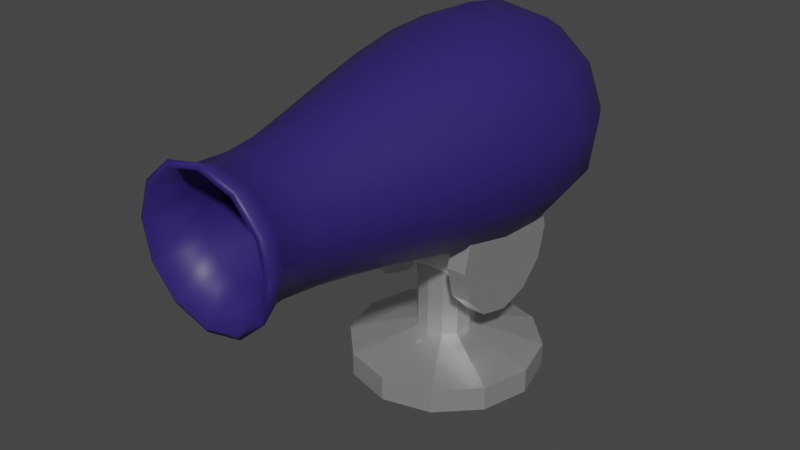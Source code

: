 # Source: Cannon_Model.blend  (saved by Blender 2.81.16; exported with 4.5.12 LTS)
import bpy
from mathutils import Matrix  # noqa: F401  (used for matrix-valued properties, if any)

bpy.ops.wm.read_factory_settings(use_empty=True)
scene = bpy.context.scene
scene.name = 'Scene'

# ---- materials (node trees are filled in below, after node groups)
mat_cannon_base = bpy.data.materials.new('Cannon Base')
mat_cannon_base.use_transparent_shadow = False
mat_cannon = bpy.data.materials.new('Cannon')
mat_cannon.use_transparent_shadow = False

# ---- material node trees
mat_cannon_base.use_nodes = True; mat_cannon_base.node_tree.nodes.clear()
_N = mat_cannon_base.node_tree.nodes; _L = mat_cannon_base.node_tree.links
n0 = _N.new('ShaderNodeOutputMaterial'); n0.name = 'Material Output'; n0.location = (300, 300)
n1 = _N.new('ShaderNodeBsdfPrincipled'); n1.name = 'Principled BSDF'; n1.location = (10, 300)
n1.distribution = 'GGX'
n1.subsurface_method = 'BURLEY'
n1.inputs[0].default_value = (0.6635, 0.6635, 0.6635, 1.0)
n1.inputs[1].default_value = 0.7339
n1.inputs[2].default_value = 0.2523
n1.inputs[3].default_value = 1.45
n1.inputs[13].default_value = 0.656
n1.inputs[27].default_value = (0.0, 0.0, 0.0, 1.0)
n1.inputs[28].default_value = 1.0
_L.new(n1.outputs[0], n0.inputs[0])
n0.is_active_output = True
mat_cannon.use_nodes = True; mat_cannon.node_tree.nodes.clear()
_N = mat_cannon.node_tree.nodes; _L = mat_cannon.node_tree.links
n0 = _N.new('ShaderNodeOutputMaterial'); n0.name = 'Material Output'; n0.location = (300, 300)
n1 = _N.new('ShaderNodeBsdfPrincipled'); n1.name = 'Principled BSDF'; n1.location = (10, 300)
n1.distribution = 'GGX'
n1.subsurface_method = 'BURLEY'
n1.inputs[0].default_value = (0.02812, 0.01535, 0.1413, 1.0)
n1.inputs[3].default_value = 1.45
n1.inputs[27].default_value = (0.0, 0.0, 0.0, 1.0)
n1.inputs[28].default_value = 1.0
_L.new(n1.outputs[0], n0.inputs[0])
n0.is_active_output = True

# ---- world
world_world = bpy.data.worlds.new('World'); scene.world = world_world
world_world.use_nodes = True; world_world.node_tree.nodes.clear()
_N = world_world.node_tree.nodes; _L = world_world.node_tree.links
n0 = _N.new('ShaderNodeOutputWorld'); n0.name = 'World Output'; n0.location = (300, 300)
n1 = _N.new('ShaderNodeBackground'); n1.name = 'Background'; n1.location = (10, 300)
n1.inputs[0].default_value = (0.05088, 0.05088, 0.05088, 1.0)
_L.new(n1.outputs[0], n0.inputs[0])
n0.is_active_output = True
world_world.color = (0.05088, 0.05088, 0.05088)
world_world.use_sun_shadow = False
world_world.sun_shadow_jitter_overblur = 0.0

# ---- meshes
me_circle = bpy.data.meshes.new('Circle')
me_circle.from_pydata([(0.25, 1.893e-08, 0.433), (0.433, 1.093e-08, 0.25), (0.5, -8.077e-15, -1.848e-07), (0.433, -1.093e-08, -0.25), (0.25, -1.893e-08, -0.433), (0.25, 0.125, 0.433), (0.433, 0.125, 0.25), (0.5, 0.125, -1.902e-07), (0.433, 0.125, -0.25), (0.25, 0.125, -0.433), (0.075, 0.2228, 0.1299), (0.1299, 0.2228, 0.075), (0.15, 0.2228, -1.139e-07), (0.1299, 0.2228, -0.075), (0.075, 0.2228, -0.1299), (0.075, 0.7228, 0.1299), (0.1299, 0.7228, 0.075), (0.15, 0.7228, -1.357e-07), (0.1299, 0.7228, -0.075), (0.075, 0.7228, -0.1299), (1.629e-07, 2.186e-08, 0.5), (-0.25, 1.893e-08, 0.433), (-0.433, 1.093e-08, 0.25), (-0.5, 6.166e-15, 1.411e-07), (-0.433, -1.093e-08, -0.25), (-0.25, -1.893e-08, -0.433), (-1.629e-07, -2.186e-08, -0.5), (1.629e-07, 0.125, 0.5), (-0.25, 0.125, 0.433), (-0.433, 0.125, 0.25), (-0.5, 0.125, 1.356e-07), (-0.433, 0.125, -0.25), (-0.25, 0.125, -0.433), (-1.629e-07, 0.125, -0.5), (4.888e-08, 0.2228, 0.15), (-0.075, 0.2228, 0.1299), (-0.1299, 0.2228, 0.075), (-0.15, 0.2228, -1.61e-08), (-0.1299, 0.2228, -0.075), (-0.075, 0.2228, -0.1299), (-4.888e-08, 0.2228, -0.15), (4.888e-08, 0.7228, 0.15), (-0.075, 0.7228, 0.1299), (-0.1299, 0.7228, 0.075), (-0.15, 0.7228, -3.795e-08), (-0.1299, 0.7228, -0.075), (-0.075, 0.7228, -0.1299), (-4.888e-08, 0.7228, -0.15)], [], [(3, 8, 7, 2), (0, 5, 27, 20), (4, 9, 8, 3), (1, 6, 5, 0), (26, 33, 9, 4), (2, 7, 6, 1), (6, 11, 10, 5), (33, 40, 14, 9), (7, 12, 11, 6), (8, 13, 12, 7), (5, 10, 34, 27), (9, 14, 13, 8), (14, 19, 18, 13), (11, 16, 15, 10), (40, 47, 19, 14), (12, 17, 16, 11), (13, 18, 17, 12), (10, 15, 41, 34), (24, 23, 30, 31), (21, 20, 27, 28), (25, 24, 31, 32), (22, 21, 28, 29), (26, 25, 32, 33), (23, 22, 29, 30), (29, 28, 35, 36), (33, 32, 39, 40), (30, 29, 36, 37), (31, 30, 37, 38), (28, 27, 34, 35), (32, 31, 38, 39), (39, 38, 45, 46), (36, 35, 42, 43), (40, 39, 46, 47), (37, 36, 43, 44), (38, 37, 44, 45), (35, 34, 41, 42)])
_uv = me_circle.uv_layers.new(name='UVMap')
_uv.uv.foreach_set('vector', [0.0, 0.0, 0.0, 0.0, 0.0, 0.0, 0.0, 0.0, 0.0, 0.0, 0.0, 0.0, 0.0, 0.0, 0.0, 0.0, 0.0, 0.0, 0.0, 0.0, 0.0, 0.0, 0.0, 0.0, 0.0, 0.0, 0.0, 0.0, 0.0, 0.0, 0.0, 0.0, 0.0, 0.0, 0.0, 0.0, 0.0, 0.0, 0.0, 0.0, 0.0, 0.0, 0.0, 0.0, 0.0, 0.0, 0.0, 0.0, 0.0, 0.0, 0.0, 0.0, 0.0, 0.0, 0.0, 0.0, 0.0, 0.0, 0.0, 0.0, 0.0, 0.0, 0.0, 0.0, 0.0, 0.0, 0.0, 0.0, 0.0, 0.0, 0.0, 0.0, 0.0, 0.0, 0.0, 0.0, 0.0, 0.0, 0.0, 0.0, 0.0, 0.0, 0.0, 0.0, 0.0, 0.0, 0.0, 0.0, 0.0, 0.0, 0.0, 0.0, 0.0, 0.0, 0.0, 0.0, 0.0, 0.0, 0.0, 0.0, 0.0, 0.0, 0.0, 0.0, 0.0, 0.0, 0.0, 0.0, 0.0, 0.0, 0.0, 0.0, 0.0, 0.0, 0.0, 0.0, 0.0, 0.0, 0.0, 0.0, 0.0, 0.0, 0.0, 0.0, 0.0, 0.0, 0.0, 0.0, 0.0, 0.0, 0.0, 0.0, 0.0, 0.0, 0.0, 0.0, 0.0, 0.0, 0.0, 0.0, 0.0, 0.0, 0.0, 0.0, 0.0, 0.0, 0.0, 0.0, 0.0, 0.0, 0.0, 0.0, 0.0, 0.0, 0.0, 0.0, 0.0, 0.0, 0.0, 0.0, 0.0, 0.0, 0.0, 0.0, 0.0, 0.0, 0.0, 0.0, 0.0, 0.0, 0.0, 0.0, 0.0, 0.0, 0.0, 0.0, 0.0, 0.0, 0.0, 0.0, 0.0, 0.0, 0.0, 0.0, 0.0, 0.0, 0.0, 0.0, 0.0, 0.0, 0.0, 0.0, 0.0, 0.0, 0.0, 0.0, 0.0, 0.0, 0.0, 0.0, 0.0, 0.0, 0.0, 0.0, 0.0, 0.0, 0.0, 0.0, 0.0, 0.0, 0.0, 0.0, 0.0, 0.0, 0.0, 0.0, 0.0, 0.0, 0.0, 0.0, 0.0, 0.0, 0.0, 0.0, 0.0, 0.0, 0.0, 0.0, 0.0, 0.0, 0.0, 0.0, 0.0, 0.0, 0.0, 0.0, 0.0, 0.0, 0.0, 0.0, 0.0, 0.0, 0.0, 0.0, 0.0, 0.0, 0.0, 0.0, 0.0, 0.0, 0.0, 0.0, 0.0, 0.0, 0.0, 0.0, 0.0, 0.0, 0.0, 0.0, 0.0, 0.0, 0.0, 0.0, 0.0, 0.0, 0.0, 0.0, 0.0, 0.0, 0.0, 0.0, 0.0, 0.0, 0.0, 0.0, 0.0, 0.0, 0.0, 0.0, 0.0, 0.0, 0.0, 0.0, 0.0, 0.0, 0.0, 0.0])
me_circle.materials.append(mat_cannon_base)
me_circle.use_remesh_fix_poles = True
me_circle.use_remesh_preserve_attributes = False
me_circle.use_mirror_vertex_groups = False
me_circle.update()
me_beziercurve = bpy.data.meshes.new('BezierCurve')
me_beziercurve.from_pydata([(-0.008254, 0.5811, -0.2593), (-0.01475, 0.6343, -0.2229), (-0.01978, 0.6639, -0.1681), (-0.02366, 0.6744, -0.09886), (-0.02668, 0.6702, -0.01934), (-0.02918, 0.6558, 0.06637), (-0.03835, 0.6651, 0.2168), (-0.05338, 0.6795, 0.4414), (-0.07097, 0.6842, 0.7029), (-0.09652, 0.7014, 1.028), (-0.1223, 0.7306, 1.303), (-0.1533, 0.8065, 1.53), (-0.04772, 0.5661, -0.2593), (-0.07994, 0.6089, -0.2229), (-0.09912, 0.632, -0.1681), (-0.1077, 0.6392, -0.09886), (-0.1083, 0.6341, -0.01934), (-0.1032, 0.6203, 0.06637), (-0.1158, 0.6238, 0.2168), (-0.136, 0.6287, 0.4414), (-0.1536, 0.624, 0.7029), (-0.1843, 0.6261, 1.028), (-0.2212, 0.6386, 1.303), (-0.286, 0.6888, 1.53), (-0.0744, 0.5334, -0.2593), (-0.1237, 0.5543, -0.2229), (-0.1519, 0.5648, -0.1681), (-0.1629, 0.5667, -0.09886), (-0.1608, 0.562, -0.01934), (-0.1495, 0.5526, 0.06637), (-0.1622, 0.5493, 0.2168), (-0.1822, 0.5435, 0.4414), (-0.195, 0.5306, 0.7029), (-0.2227, 0.517, 1.028), (-0.2609, 0.5094, 1.303), (-0.3422, 0.5205, 1.53), (-0.08113, 0.4917, -0.2593), (-0.1343, 0.4852, -0.2229), (-0.164, 0.4801, -0.1681), (-0.1745, 0.4763, -0.09886), (-0.1703, 0.4732, -0.01934), (-0.1558, 0.4707, 0.06637), (-0.1652, 0.4616, 0.2168), (-0.1795, 0.4465, 0.4414), (-0.1842, 0.429, 0.7029), (-0.2014, 0.4034, 1.028), (-0.2307, 0.3776, 1.303), (-0.3066, 0.3466, 1.53), (-0.06612, 0.4522, -0.2593), (-0.1089, 0.42, -0.2229), (-0.1321, 0.4008, -0.1681), (-0.1392, 0.3922, -0.09886), (-0.1341, 0.3917, -0.01934), (-0.1203, 0.3968, 0.06637), (-0.1239, 0.3841, 0.2168), (-0.1288, 0.3639, 0.4414), (-0.124, 0.3464, 0.7029), (-0.1261, 0.3156, 1.028), (-0.1386, 0.2787, 1.303), (-0.1889, 0.2139, 1.53), (-0.03339, 0.4255, -0.2593), (-0.05435, 0.3762, -0.2229), (-0.06481, 0.348, -0.1681), (-0.06671, 0.337, -0.09886), (-0.06199, 0.3391, -0.01934), (-0.0526, 0.3504, 0.06637), (-0.04935, 0.3377, 0.2168), (-0.0435, 0.3178, 0.4414), (-0.03061, 0.3049, 0.7029), (-0.01707, 0.2772, 1.028), (-0.009395, 0.239, 1.303), (-0.02052, 0.1578, 1.53), (0.008299, 0.4188, -0.2593), (0.0148, 0.3656, -0.2229), (0.01983, 0.336, -0.1681), (0.0237, 0.3255, -0.09886), (0.02673, 0.3297, -0.01934), (0.02922, 0.3441, 0.06637), (0.03839, 0.3347, 0.2168), (0.05342, 0.3204, 0.4414), (0.07101, 0.3157, 0.7029), (0.09657, 0.2985, 1.028), (0.1223, 0.2693, 1.303), (0.1533, 0.1933, 1.53), (0.04777, 0.4338, -0.2593), (0.07999, 0.391, -0.2229), (0.09916, 0.3678, -0.1681), (0.1078, 0.3607, -0.09886), (0.1083, 0.3658, -0.01934), (0.1032, 0.3796, 0.06637), (0.1159, 0.3761, 0.2168), (0.136, 0.3712, 0.4414), (0.1536, 0.3759, 0.7029), (0.1843, 0.3738, 1.028), (0.2213, 0.3613, 1.303), (0.2861, 0.3111, 1.53), (0.07444, 0.4665, -0.2593), (0.1237, 0.4456, -0.2229), (0.1519, 0.4351, -0.1681), (0.163, 0.4332, -0.09886), (0.1608, 0.4379, -0.01934), (0.1496, 0.4473, 0.06637), (0.1623, 0.4506, 0.2168), (0.1822, 0.4564, 0.4414), (0.1951, 0.4693, 0.7029), (0.2227, 0.4829, 1.028), (0.2609, 0.4905, 1.303), (0.3422, 0.4794, 1.53), (0.08117, 0.5082, -0.2593), (0.1344, 0.5147, -0.2229), (0.164, 0.5198, -0.1681), (0.1745, 0.5236, -0.09886), (0.1703, 0.5267, -0.01934), (0.1558, 0.5291, 0.06637), (0.1652, 0.5383, 0.2168), (0.1796, 0.5533, 0.4414), (0.1842, 0.5709, 0.7029), (0.2014, 0.5965, 1.028), (0.2307, 0.6223, 1.303), (0.3066, 0.6532, 1.53), (2.238e-05, 0.4999, -0.273), (0.06616, 0.5477, -0.2593), (0.109, 0.5799, -0.2229), (0.1321, 0.5991, -0.1681), (0.1393, 0.6077, -0.09886), (0.1341, 0.6082, -0.01934), (0.1204, 0.6031, 0.06637), (0.1239, 0.6158, 0.2168), (0.1288, 0.636, 0.4414), (0.1241, 0.6535, 0.7029), (0.1262, 0.6843, 1.028), (0.1386, 0.7212, 1.303), (0.1889, 0.786, 1.53), (0.03343, 0.5744, -0.2593), (0.0544, 0.6237, -0.2229), (0.06486, 0.6519, -0.1681), (0.06676, 0.6629, -0.09886), (0.06204, 0.6608, -0.01934), (0.05264, 0.6495, 0.06637), (0.04939, 0.6622, 0.2168), (0.04354, 0.6821, 0.4414), (0.03066, 0.695, 0.7029), (0.01712, 0.7227, 1.028), (0.00944, 0.7609, 1.303), (0.02056, 0.8421, 1.53), (-0.02648, 0.7596, -0.7552), (-0.04757, 0.9325, -0.6364), (-0.06387, 1.029, -0.4588), (-0.07631, 1.062, -0.2398), (-0.08615, 1.049, 0.007437), (-0.09457, 1.005, 0.2713), (-0.1027, 0.942, 0.5402), (-0.1116, 0.8752, 0.8017), (-0.1222, 0.8174, 1.043), (-0.135, 0.7822, 1.251), (-0.1494, 0.7821, 1.411), (-0.1657, 0.8313, 1.517), (-0.1528, 0.7116, -0.7552), (-0.2575, 0.8508, -0.6364), (-0.3197, 0.9259, -0.4588), (-0.3472, 0.9487, -0.2398), (-0.3492, 0.9325, 0.007437), (-0.3342, 0.8896, 0.2713), (-0.31, 0.8315, 0.5402), (-0.2843, 0.7691, 0.8017), (-0.2646, 0.7138, 1.043), (-0.258, 0.6768, 1.251), (-0.2704, 0.6696, 1.411), (-0.3092, 0.7041, 1.517), (-0.2381, 0.6068, -0.7552), (-0.3984, 0.675, -0.6364), (-0.4899, 0.709, -0.4588), (-0.5251, 0.715, -0.2398), (-0.5187, 0.7, 0.007437), (-0.4843, 0.6703, 0.2713), (-0.4342, 0.632, 0.5402), (-0.3808, 0.5909, 0.8017), (-0.3361, 0.5528, 1.043), (-0.3119, 0.5241, 1.251), (-0.319, 0.5116, 1.411), (-0.3698, 0.5221, 1.517), (-0.2596, 0.4734, -0.7552), (-0.4326, 0.4524, -0.6364), (-0.5288, 0.4361, -0.4588), (-0.5622, 0.4236, -0.2398), (-0.5492, 0.4138, 0.007437), (-0.5046, 0.4054, 0.2713), (-0.4421, 0.3972, 0.5402), (-0.3752, 0.3883, 0.8017), (-0.3175, 0.3777, 1.043), (-0.2822, 0.3649, 1.251), (-0.2821, 0.3506, 1.411), (-0.3313, 0.3342, 1.517), (-0.2116, 0.3472, -0.7552), (-0.3508, 0.2424, -0.6364), (-0.426, 0.1802, -0.4588), (-0.4487, 0.1527, -0.2398), (-0.4326, 0.1507, 0.007437), (-0.3897, 0.1657, 0.2713), (-0.3315, 0.1899, 0.5402), (-0.2691, 0.2156, 0.8017), (-0.2138, 0.2353, 1.043), (-0.1769, 0.2419, 1.251), (-0.1696, 0.2295, 1.411), (-0.2041, 0.1908, 1.517), (-0.1069, 0.2618, -0.7552), (-0.1751, 0.1015, -0.6364), (-0.209, 0.01007, -0.4588), (-0.215, -0.02515, -0.2398), (-0.2, -0.01882, 0.007437), (-0.1704, 0.01565, 0.2713), (-0.1321, 0.06573, 0.5402), (-0.09093, 0.1192, 0.8017), (-0.05284, 0.1639, 1.043), (-0.02414, 0.188, 1.251), (-0.01166, 0.1809, 1.411), (-0.02215, 0.1301, 1.517), (0.02653, 0.2403, -0.7552), (0.04762, 0.06735, -0.6364), (0.06391, -0.02883, -0.4588), (0.07635, -0.06232, -0.2398), (0.08619, -0.04932, 0.007437), (0.09462, -0.004653, 0.2713), (0.1027, 0.05786, 0.5402), (0.1117, 0.1247, 0.8017), (0.1223, 0.1825, 1.043), (0.1351, 0.2177, 1.251), (0.1494, 0.2178, 1.411), (0.1657, 0.1686, 1.517), (5.8e-05, 0.4999, -0.7993), (0.1528, 0.2883, -0.7552), (0.2575, 0.1491, -0.6364), (0.3197, 0.07395, -0.4588), (0.3473, 0.05118, -0.2398), (0.3493, 0.06735, 0.007437), (0.3342, 0.1102, 0.2713), (0.31, 0.1684, 0.5402), (0.2843, 0.2308, 0.8017), (0.2646, 0.2861, 1.043), (0.2581, 0.3231, 1.251), (0.2704, 0.3303, 1.411), (0.3092, 0.2958, 1.517), (0.2381, 0.3931, -0.7552), (0.3985, 0.3249, -0.6364), (0.4899, 0.2909, -0.4588), (0.5251, 0.2849, -0.2398), (0.5188, 0.2999, 0.007437), (0.4843, 0.3296, 0.2713), (0.4342, 0.3679, 0.5402), (0.3808, 0.409, 0.8017), (0.3361, 0.4471, 1.043), (0.312, 0.4758, 1.251), (0.319, 0.4883, 1.411), (0.3698, 0.4778, 1.517), (0.2597, 0.5265, -0.7552), (0.4326, 0.5475, -0.6364), (0.5288, 0.5638, -0.4588), (0.5623, 0.5763, -0.2398), (0.5493, 0.5861, 0.007437), (0.5046, 0.5945, 0.2713), (0.4421, 0.6027, 0.5402), (0.3753, 0.6116, 0.8017), (0.3175, 0.6222, 1.043), (0.2822, 0.635, 1.251), (0.2821, 0.6493, 1.411), (0.3314, 0.6657, 1.517), (0.2116, 0.6527, -0.7552), (0.3509, 0.7575, -0.6364), (0.426, 0.8197, -0.4588), (0.4488, 0.8472, -0.2398), (0.4326, 0.8492, 0.007437), (0.3897, 0.8342, 0.2713), (0.3315, 0.8099, 0.5402), (0.2692, 0.7842, 0.8017), (0.2138, 0.7646, 1.043), (0.1769, 0.758, 1.251), (0.1696, 0.7704, 1.411), (0.2041, 0.8091, 1.517), (0.1069, 0.7381, -0.7552), (0.1751, 0.8984, -0.6364), (0.2091, 0.9898, -0.4588), (0.215, 1.025, -0.2398), (0.2, 1.019, 0.007437), (0.1704, 0.9842, 0.2713), (0.1321, 0.9342, 0.5402), (0.09097, 0.8807, 0.8017), (0.05288, 0.836, 1.043), (0.02418, 0.8119, 1.251), (0.01171, 0.819, 1.411), (0.02219, 0.8698, 1.517)], [(120, 229)], [(120, 0, 12), (120, 12, 24), (120, 24, 36), (120, 36, 48), (120, 48, 60), (120, 60, 72), (120, 72, 84), (120, 84, 96), (120, 96, 108), (120, 108, 121), (120, 121, 133), (120, 133, 0), (0, 1, 13, 12), (12, 13, 25, 24), (24, 25, 37, 36), (36, 37, 49, 48), (48, 49, 61, 60), (60, 61, 73, 72), (72, 73, 85, 84), (84, 85, 97, 96), (96, 97, 109, 108), (108, 109, 122, 121), (121, 122, 134, 133), (133, 134, 1, 0), (1, 2, 14, 13), (13, 14, 26, 25), (25, 26, 38, 37), (37, 38, 50, 49), (49, 50, 62, 61), (61, 62, 74, 73), (73, 74, 86, 85), (85, 86, 98, 97), (97, 98, 110, 109), (109, 110, 123, 122), (122, 123, 135, 134), (134, 135, 2, 1), (2, 3, 15, 14), (14, 15, 27, 26), (26, 27, 39, 38), (38, 39, 51, 50), (50, 51, 63, 62), (62, 63, 75, 74), (74, 75, 87, 86), (86, 87, 99, 98), (98, 99, 111, 110), (110, 111, 124, 123), (123, 124, 136, 135), (135, 136, 3, 2), (3, 4, 16, 15), (15, 16, 28, 27), (27, 28, 40, 39), (39, 40, 52, 51), (51, 52, 64, 63), (63, 64, 76, 75), (75, 76, 88, 87), (87, 88, 100, 99), (99, 100, 112, 111), (111, 112, 125, 124), (124, 125, 137, 136), (136, 137, 4, 3), (4, 5, 17, 16), (16, 17, 29, 28), (28, 29, 41, 40), (40, 41, 53, 52), (52, 53, 65, 64), (64, 65, 77, 76), (76, 77, 89, 88), (88, 89, 101, 100), (100, 101, 113, 112), (112, 113, 126, 125), (125, 126, 138, 137), (137, 138, 5, 4), (5, 6, 18, 17), (17, 18, 30, 29), (29, 30, 42, 41), (41, 42, 54, 53), (53, 54, 66, 65), (65, 66, 78, 77), (77, 78, 90, 89), (89, 90, 102, 101), (101, 102, 114, 113), (113, 114, 127, 126), (126, 127, 139, 138), (138, 139, 6, 5), (6, 7, 19, 18), (18, 19, 31, 30), (30, 31, 43, 42), (42, 43, 55, 54), (54, 55, 67, 66), (66, 67, 79, 78), (78, 79, 91, 90), (90, 91, 103, 102), (102, 103, 115, 114), (114, 115, 128, 127), (127, 128, 140, 139), (139, 140, 7, 6), (7, 8, 20, 19), (19, 20, 32, 31), (31, 32, 44, 43), (43, 44, 56, 55), (55, 56, 68, 67), (67, 68, 80, 79), (79, 80, 92, 91), (91, 92, 104, 103), (103, 104, 116, 115), (115, 116, 129, 128), (128, 129, 141, 140), (140, 141, 8, 7), (8, 9, 21, 20), (20, 21, 33, 32), (32, 33, 45, 44), (44, 45, 57, 56), (56, 57, 69, 68), (68, 69, 81, 80), (80, 81, 93, 92), (92, 93, 105, 104), (104, 105, 117, 116), (116, 117, 130, 129), (129, 130, 142, 141), (141, 142, 9, 8), (9, 10, 22, 21), (21, 22, 34, 33), (33, 34, 46, 45), (45, 46, 58, 57), (57, 58, 70, 69), (69, 70, 82, 81), (81, 82, 94, 93), (93, 94, 106, 105), (105, 106, 118, 117), (117, 118, 131, 130), (130, 131, 143, 142), (142, 143, 10, 9), (10, 11, 23, 22), (22, 23, 35, 34), (34, 35, 47, 46), (46, 47, 59, 58), (58, 59, 71, 70), (70, 71, 83, 82), (82, 83, 95, 94), (94, 95, 107, 106), (106, 107, 119, 118), (118, 119, 132, 131), (131, 132, 144, 143), (143, 144, 11, 10), (229, 157, 145), (229, 169, 157), (229, 181, 169), (229, 193, 181), (229, 205, 193), (229, 217, 205), (229, 230, 217), (229, 242, 230), (229, 254, 242), (229, 266, 254), (229, 278, 266), (229, 145, 278), (145, 157, 158, 146), (157, 169, 170, 158), (169, 181, 182, 170), (181, 193, 194, 182), (193, 205, 206, 194), (205, 217, 218, 206), (217, 230, 231, 218), (230, 242, 243, 231), (242, 254, 255, 243), (254, 266, 267, 255), (266, 278, 279, 267), (278, 145, 146, 279), (146, 158, 159, 147), (158, 170, 171, 159), (170, 182, 183, 171), (182, 194, 195, 183), (194, 206, 207, 195), (206, 218, 219, 207), (218, 231, 232, 219), (231, 243, 244, 232), (243, 255, 256, 244), (255, 267, 268, 256), (267, 279, 280, 268), (279, 146, 147, 280), (147, 159, 160, 148), (159, 171, 172, 160), (171, 183, 184, 172), (183, 195, 196, 184), (195, 207, 208, 196), (207, 219, 220, 208), (219, 232, 233, 220), (232, 244, 245, 233), (244, 256, 257, 245), (256, 268, 269, 257), (268, 280, 281, 269), (280, 147, 148, 281), (148, 160, 161, 149), (160, 172, 173, 161), (172, 184, 185, 173), (184, 196, 197, 185), (196, 208, 209, 197), (208, 220, 221, 209), (220, 233, 234, 221), (233, 245, 246, 234), (245, 257, 258, 246), (257, 269, 270, 258), (269, 281, 282, 270), (281, 148, 149, 282), (149, 161, 162, 150), (161, 173, 174, 162), (173, 185, 186, 174), (185, 197, 198, 186), (197, 209, 210, 198), (209, 221, 222, 210), (221, 234, 235, 222), (234, 246, 247, 235), (246, 258, 259, 247), (258, 270, 271, 259), (270, 282, 283, 271), (282, 149, 150, 283), (150, 162, 163, 151), (162, 174, 175, 163), (174, 186, 187, 175), (186, 198, 199, 187), (198, 210, 211, 199), (210, 222, 223, 211), (222, 235, 236, 223), (235, 247, 248, 236), (247, 259, 260, 248), (259, 271, 272, 260), (271, 283, 284, 272), (283, 150, 151, 284), (151, 163, 164, 152), (163, 175, 176, 164), (175, 187, 188, 176), (187, 199, 200, 188), (199, 211, 212, 200), (211, 223, 224, 212), (223, 236, 237, 224), (236, 248, 249, 237), (248, 260, 261, 249), (260, 272, 273, 261), (272, 284, 285, 273), (284, 151, 152, 285), (152, 164, 165, 153), (164, 176, 177, 165), (176, 188, 189, 177), (188, 200, 201, 189), (200, 212, 213, 201), (212, 224, 225, 213), (224, 237, 238, 225), (237, 249, 250, 238), (249, 261, 262, 250), (261, 273, 274, 262), (273, 285, 286, 274), (285, 152, 153, 286), (153, 165, 166, 154), (165, 177, 178, 166), (177, 189, 190, 178), (189, 201, 202, 190), (201, 213, 214, 202), (213, 225, 226, 214), (225, 238, 239, 226), (238, 250, 251, 239), (250, 262, 263, 251), (262, 274, 275, 263), (274, 286, 287, 275), (286, 153, 154, 287), (154, 166, 167, 155), (166, 178, 179, 167), (178, 190, 191, 179), (190, 202, 203, 191), (202, 214, 215, 203), (214, 226, 227, 215), (226, 239, 240, 227), (239, 251, 252, 240), (251, 263, 264, 252), (263, 275, 276, 264), (275, 287, 288, 276), (287, 154, 155, 288), (155, 167, 168, 156), (167, 179, 180, 168), (179, 191, 192, 180), (191, 203, 204, 192), (203, 215, 216, 204), (215, 227, 228, 216), (227, 240, 241, 228), (240, 252, 253, 241), (252, 264, 265, 253), (264, 276, 277, 265), (276, 288, 289, 277), (288, 155, 156, 289), (23, 11, 156, 168), (35, 23, 168, 180), (47, 35, 180, 192), (59, 47, 192, 204), (71, 59, 204, 216), (83, 71, 216, 228), (95, 83, 228, 241), (107, 95, 241, 253), (119, 107, 253, 265), (132, 119, 265, 277), (144, 132, 277, 289), (11, 144, 289, 156)])
me_beziercurve.polygons.foreach_set('use_smooth', [True] * 300)
me_beziercurve.materials.append(mat_cannon)
me_beziercurve.use_remesh_fix_poles = True
me_beziercurve.use_remesh_preserve_attributes = False
me_beziercurve.use_mirror_vertex_groups = False
me_beziercurve.update()
me_circle_001 = bpy.data.meshes.new('Circle.001')
me_circle_001.from_pydata([(0.35, -0.164, 0.2841), (0.35, -0.2841, 0.164), (0.25, -0.1901, 0.1097), (0.35, -0.328, -2.412e-07), (0.25, -0.1901, -0.1097), (0.35, -0.2841, -0.164), (0.35, -0.164, -0.2841), (0.35, 5.96e-08, -0.328), (0.25, 0.1901, -0.1097), (0.25, 0.2195, -1.865e-07), (0.25, 0.1901, 0.1097), (0.25, 0.1097, 0.1901), (0.1667, 0.0, 0.2195), (0.08333, 0.0, 0.2195), (0.08333, -0.1097, 0.1901), (0.1667, -0.1097, 0.1901), (0.08333, -0.1901, 0.1097), (0.1667, -0.1901, 0.1097), (0.08333, -0.2195, -2.052e-08), (0.1667, -0.2195, -4.768e-08), (0.08333, -0.1901, -0.1097), (0.1667, -0.1901, -0.1097), (0.08333, -0.1097, -0.1901), (0.1667, -0.1097, -0.1901), (0.08333, -5.96e-08, -0.2195), (0.1667, -5.96e-08, -0.2195), (0.08333, 0.1097, -0.1901), (0.1667, 0.1097, -0.1901), (0.08333, 0.1901, -0.1097), (0.1667, 0.1901, -0.1097), (0.08333, 0.2195, -1.322e-07), (0.1667, 0.2195, -1.593e-07), (0.08333, 0.1901, 0.1097), (0.1667, 0.1901, 0.1097), (0.08333, 0.1097, 0.1901), (0.1667, 0.1097, 0.1901), (0.25, 0.0, 0.328), (0.25, 0.164, 0.2841), (0.25, 0.2841, 0.164), (0.25, 0.328, -9.911e-08), (0.25, 0.2841, -0.164), (0.25, 0.164, -0.2841), (0.25, 5.96e-08, -0.328), (0.25, -0.164, -0.2841), (0.25, -0.2841, -0.164), (0.25, -0.328, -2.086e-07), (0.25, -0.2841, 0.164), (0.25, -0.164, 0.2841), (0.25, 0.0, 0.2196), (0.35, 0.164, -0.2841), (0.35, 0.2841, -0.164), (0.35, 0.328, -1.317e-07), (0.35, 0.2841, 0.164), (0.25, 0.1098, -0.1901), (0.25, 5.96e-08, -0.2196), (0.25, -0.1098, -0.1901), (0.35, 0.164, 0.2841), (0.25, -0.2196, -1.765e-07), (0.35, 0.0, 0.328), (0.25, -0.1098, 0.1901), (-0.35, -0.164, 0.2841), (-0.35, -0.2841, 0.164), (-0.25, -0.1901, 0.1097), (-0.35, -0.328, -1.309e-08), (-0.25, -0.1901, -0.1097), (-0.35, -0.2841, -0.164), (-0.35, -0.164, -0.2841), (-0.35, 5.96e-08, -0.328), (-0.25, 0.1901, -0.1097), (-0.25, 0.2195, -2.355e-08), (-0.25, 0.1901, 0.1097), (-0.25, 0.1097, 0.1901), (-0.1667, 0.0, 0.2195), (-0.08333, 0.0, 0.2195), (7.152e-08, 0.0, 0.2195), (6.194e-08, -0.1097, 0.1901), (-0.08333, -0.1097, 0.1901), (-0.1667, -0.1097, 0.1901), (3.576e-08, -0.1901, 0.1097), (-0.08333, -0.1901, 0.1097), (-0.1667, -0.1901, 0.1097), (2.141e-13, -0.2195, 6.632e-09), (-0.08333, -0.2195, 3.378e-08), (-0.1667, -0.2195, 6.094e-08), (-3.576e-08, -0.1901, -0.1097), (-0.08333, -0.1901, -0.1097), (-0.1667, -0.1901, -0.1097), (-6.194e-08, -0.1097, -0.1901), (-0.08333, -0.1097, -0.1901), (-0.1667, -0.1097, -0.1901), (-7.152e-08, -5.96e-08, -0.2195), (-0.08333, -5.96e-08, -0.2195), (-0.1667, -5.96e-08, -0.2195), (-6.194e-08, 0.1097, -0.1901), (-0.08333, 0.1097, -0.1901), (-0.1667, 0.1097, -0.1901), (-3.576e-08, 0.1901, -0.1097), (-0.08333, 0.1901, -0.1097), (-0.1667, 0.1901, -0.1097), (1.83e-13, 0.2195, -1.05e-07), (-0.08333, 0.2195, -7.786e-08), (-0.1667, 0.2195, -5.07e-08), (3.576e-08, 0.1901, 0.1097), (-0.08333, 0.1901, 0.1097), (-0.1667, 0.1901, 0.1097), (6.194e-08, 0.1097, 0.1901), (-0.08333, 0.1097, 0.1901), (-0.1667, 0.1097, 0.1901), (-0.25, 0.0, 0.328), (-0.25, 0.164, 0.2841), (-0.25, 0.2841, 0.164), (-0.25, 0.328, 6.381e-08), (-0.25, 0.2841, -0.164), (-0.25, 0.164, -0.2841), (-0.25, 5.96e-08, -0.328), (-0.25, -0.164, -0.2841), (-0.25, -0.2841, -0.164), (-0.25, -0.328, -4.567e-08), (-0.25, -0.2841, 0.164), (-0.25, -0.164, 0.2841), (-0.25, 0.0, 0.2196), (-0.35, 0.164, -0.2841), (-0.35, 0.2841, -0.164), (-0.35, 0.328, 9.639e-08), (-0.35, 0.2841, 0.164), (-0.25, 0.1098, -0.1901), (-0.25, 5.96e-08, -0.2196), (-0.25, -0.1098, -0.1901), (-0.35, 0.164, 0.2841), (-0.25, -0.2196, -1.357e-08), (-0.35, 0.0, 0.328), (-0.25, -0.1098, 0.1901)], [], [(48, 59, 2, 57, 4, 55, 54, 53, 8, 9, 10, 11), (11, 35, 12, 48), (35, 34, 13, 12), (34, 105, 74, 13), (10, 33, 35, 11), (33, 32, 34, 35), (32, 102, 105, 34), (9, 31, 33, 10), (31, 30, 32, 33), (30, 99, 102, 32), (8, 29, 31, 9), (29, 28, 30, 31), (28, 96, 99, 30), (53, 27, 29, 8), (27, 26, 28, 29), (26, 93, 96, 28), (54, 25, 27, 53), (25, 24, 26, 27), (24, 90, 93, 26), (55, 23, 25, 54), (23, 22, 24, 25), (22, 87, 90, 24), (4, 21, 23, 55), (21, 20, 22, 23), (20, 84, 87, 22), (57, 19, 21, 4), (19, 18, 20, 21), (18, 81, 84, 20), (2, 17, 19, 57), (17, 16, 18, 19), (16, 78, 81, 18), (59, 15, 17, 2), (15, 14, 16, 17), (14, 75, 78, 16), (48, 12, 15, 59), (12, 13, 14, 15), (13, 74, 75, 14), (43, 55, 54, 42), (40, 8, 9, 39), (47, 59, 2, 46), (37, 11, 48, 36), (44, 4, 55, 43), (41, 53, 8, 40), (36, 48, 59, 47), (38, 10, 11, 37), (45, 57, 4, 44), (42, 54, 53, 41), (39, 9, 10, 38), (46, 2, 57, 45), (40, 50, 49, 41), (47, 0, 58, 36), (37, 56, 52, 38), (44, 5, 3, 45), (41, 49, 7, 42), (38, 52, 51, 39), (45, 3, 1, 46), (42, 7, 6, 43), (39, 51, 50, 40), (46, 1, 0, 47), (36, 58, 56, 37), (43, 6, 5, 44), (58, 0, 1, 3, 5, 6, 7, 49, 50, 51, 52, 56), (120, 71, 70, 69, 68, 125, 126, 127, 64, 129, 62, 131), (71, 120, 72, 107), (107, 72, 73, 106), (106, 73, 74, 105), (70, 71, 107, 104), (104, 107, 106, 103), (103, 106, 105, 102), (69, 70, 104, 101), (101, 104, 103, 100), (100, 103, 102, 99), (68, 69, 101, 98), (98, 101, 100, 97), (97, 100, 99, 96), (125, 68, 98, 95), (95, 98, 97, 94), (94, 97, 96, 93), (126, 125, 95, 92), (92, 95, 94, 91), (91, 94, 93, 90), (127, 126, 92, 89), (89, 92, 91, 88), (88, 91, 90, 87), (64, 127, 89, 86), (86, 89, 88, 85), (85, 88, 87, 84), (129, 64, 86, 83), (83, 86, 85, 82), (82, 85, 84, 81), (62, 129, 83, 80), (80, 83, 82, 79), (79, 82, 81, 78), (131, 62, 80, 77), (77, 80, 79, 76), (76, 79, 78, 75), (120, 131, 77, 72), (72, 77, 76, 73), (73, 76, 75, 74), (115, 114, 126, 127), (112, 111, 69, 68), (119, 118, 62, 131), (109, 108, 120, 71), (116, 115, 127, 64), (113, 112, 68, 125), (108, 119, 131, 120), (110, 109, 71, 70), (117, 116, 64, 129), (114, 113, 125, 126), (111, 110, 70, 69), (118, 117, 129, 62), (112, 113, 121, 122), (119, 108, 130, 60), (109, 110, 124, 128), (116, 117, 63, 65), (113, 114, 67, 121), (110, 111, 123, 124), (117, 118, 61, 63), (114, 115, 66, 67), (111, 112, 122, 123), (118, 119, 60, 61), (108, 109, 128, 130), (115, 116, 65, 66), (130, 128, 124, 123, 122, 121, 67, 66, 65, 63, 61, 60)])
_uv = me_circle_001.uv_layers.new(name='UVMap')
_uv.uv.foreach_set('vector', [0.75, 0.49, 0.87, 0.4578, 0.9578, 0.37, 0.99, 0.25, 0.9578, 0.13, 0.87, 0.04215, 0.75, 0.01, 0.63, 0.04215, 0.5422, 0.13, 0.51, 0.25, 0.5422, 0.37, 0.63, 0.4578, 0.08333, 0.5, 0.08333, 0.5833, 7.451e-08, 0.5833, 7.451e-08, 0.5, 0.08333, 0.5833, 0.08333, 0.6667, 7.451e-08, 0.6667, 7.451e-08, 0.5833, 0.08333, 0.6667, 0.08333, 0.75, 7.451e-08, 0.75, 7.451e-08, 0.6667, 0.1667, 0.5, 0.1667, 0.5833, 0.08333, 0.5833, 0.08333, 0.5, 0.1667, 0.5833, 0.1667, 0.6667, 0.08333, 0.6667, 0.08333, 0.5833, 0.1667, 0.6667, 0.1667, 0.75, 0.08333, 0.75, 0.08333, 0.6667, 0.25, 0.5, 0.25, 0.5833, 0.1667, 0.5833, 0.1667, 0.5, 0.25, 0.5833, 0.25, 0.6667, 0.1667, 0.6667, 0.1667, 0.5833, 0.25, 0.6667, 0.25, 0.75, 0.1667, 0.75, 0.1667, 0.6667, 0.3333, 0.5, 0.3333, 0.5833, 0.25, 0.5833, 0.25, 0.5, 0.3333, 0.5833, 0.3333, 0.6667, 0.25, 0.6667, 0.25, 0.5833, 0.3333, 0.6667, 0.3333, 0.75, 0.25, 0.75, 0.25, 0.6667, 0.4167, 0.5, 0.4167, 0.5833, 0.3333, 0.5833, 0.3333, 0.5, 0.4167, 0.5833, 0.4167, 0.6667, 0.3333, 0.6667, 0.3333, 0.5833, 0.4167, 0.6667, 0.4167, 0.75, 0.3333, 0.75, 0.3333, 0.6667, 0.5, 0.5, 0.5, 0.5833, 0.4167, 0.5833, 0.4167, 0.5, 0.5, 0.5833, 0.5, 0.6667, 0.4167, 0.6667, 0.4167, 0.5833, 0.5, 0.6667, 0.5, 0.75, 0.4167, 0.75, 0.4167, 0.6667, 0.5833, 0.5, 0.5833, 0.5833, 0.5, 0.5833, 0.5, 0.5, 0.5833, 0.5833, 0.5833, 0.6667, 0.5, 0.6667, 0.5, 0.5833, 0.5833, 0.6667, 0.5833, 0.75, 0.5, 0.75, 0.5, 0.6667, 0.6667, 0.5, 0.6667, 0.5833, 0.5833, 0.5833, 0.5833, 0.5, 0.6667, 0.5833, 0.6667, 0.6667, 0.5833, 0.6667, 0.5833, 0.5833, 0.6667, 0.6667, 0.6667, 0.75, 0.5833, 0.75, 0.5833, 0.6667, 0.75, 0.5, 0.75, 0.5833, 0.6667, 0.5833, 0.6667, 0.5, 0.75, 0.5833, 0.75, 0.6667, 0.6667, 0.6667, 0.6667, 0.5833, 0.75, 0.6667, 0.75, 0.75, 0.6667, 0.75, 0.6667, 0.6667, 0.8333, 0.5, 0.8333, 0.5833, 0.75, 0.5833, 0.75, 0.5, 0.8333, 0.5833, 0.8333, 0.6667, 0.75, 0.6667, 0.75, 0.5833, 0.8333, 0.6667, 0.8333, 0.75, 0.75, 0.75, 0.75, 0.6667, 0.9167, 0.5, 0.9167, 0.5833, 0.8333, 0.5833, 0.8333, 0.5, 0.9167, 0.5833, 0.9167, 0.6667, 0.8333, 0.6667, 0.8333, 0.5833, 0.9167, 0.6667, 0.9167, 0.75, 0.8333, 0.75, 0.8333, 0.6667, 1.0, 0.5, 1.0, 0.5833, 0.9167, 0.5833, 0.9167, 0.5, 1.0, 0.5833, 1.0, 0.6667, 0.9167, 0.6667, 0.9167, 0.5833, 1.0, 0.6667, 1.0, 0.75, 0.9167, 0.75, 0.9167, 0.6667, 0.0, 0.0, 0.0, 0.0, 0.0, 0.0, 0.0, 0.0, 0.0, 0.0, 0.0, 0.0, 0.0, 0.0, 0.0, 0.0, 0.0, 0.0, 0.0, 0.0, 0.0, 0.0, 0.0, 0.0, 0.0, 0.0, 0.0, 0.0, 0.0, 0.0, 0.0, 0.0, 0.0, 0.0, 0.0, 0.0, 0.0, 0.0, 0.0, 0.0, 0.0, 0.0, 0.0, 0.0, 0.0, 0.0, 0.0, 0.0, 0.0, 0.0, 0.0, 0.0, 0.0, 0.0, 0.0, 0.0, 0.0, 0.0, 0.0, 0.0, 0.0, 0.0, 0.0, 0.0, 0.0, 0.0, 0.0, 0.0, 0.0, 0.0, 0.0, 0.0, 0.0, 0.0, 0.0, 0.0, 0.0, 0.0, 0.0, 0.0, 0.0, 0.0, 0.0, 0.0, 0.0, 0.0, 0.0, 0.0, 0.0, 0.0, 0.0, 0.0, 0.0, 0.0, 0.0, 0.0, 0.0, 0.0, 0.0, 0.0, 0.0, 0.0, 0.0, 0.0, 0.0, 0.0, 0.0, 0.0, 0.0, 0.0, 0.0, 0.0, 0.0, 0.0, 0.0, 0.0, 0.0, 0.0, 0.0, 0.0, 0.0, 0.0, 0.0, 0.0, 0.0, 0.0, 0.0, 0.0, 0.0, 0.0, 0.0, 0.0, 0.0, 0.0, 0.0, 0.0, 0.0, 0.0, 0.0, 0.0, 0.0, 0.0, 0.0, 0.0, 0.0, 0.0, 0.0, 0.0, 0.0, 0.0, 0.0, 0.0, 0.0, 0.0, 0.0, 0.0, 0.0, 0.0, 0.0, 0.0, 0.0, 0.0, 0.0, 0.0, 0.0, 0.0, 0.0, 0.0, 0.0, 0.0, 0.0, 0.0, 0.0, 0.0, 0.0, 0.0, 0.0, 0.0, 0.0, 0.0, 0.0, 0.0, 0.0, 0.0, 0.0, 0.0, 0.0, 0.0, 0.0, 0.0, 0.0, 0.0, 0.0, 0.0, 0.0, 0.0, 0.0, 0.0, 0.0, 0.0, 0.0, 0.0, 0.0, 0.0, 0.0, 0.0, 0.0, 0.0, 0.0, 0.0, 0.0, 0.0, 0.0, 0.0, 0.0, 0.0, 0.75, 0.49, 0.63, 0.4578, 0.5422, 0.37, 0.51, 0.25, 0.5422, 0.13, 0.63, 0.04215, 0.75, 0.01, 0.87, 0.04215, 0.9578, 0.13, 0.99, 0.25, 0.9578, 0.37, 0.87, 0.4578, 0.08333, 0.5, 7.451e-08, 0.5, 7.451e-08, 0.5833, 0.08333, 0.5833, 0.08333, 0.5833, 7.451e-08, 0.5833, 7.451e-08, 0.6667, 0.08333, 0.6667, 0.08333, 0.6667, 7.451e-08, 0.6667, 7.451e-08, 0.75, 0.08333, 0.75, 0.1667, 0.5, 0.08333, 0.5, 0.08333, 0.5833, 0.1667, 0.5833, 0.1667, 0.5833, 0.08333, 0.5833, 0.08333, 0.6667, 0.1667, 0.6667, 0.1667, 0.6667, 0.08333, 0.6667, 0.08333, 0.75, 0.1667, 0.75, 0.25, 0.5, 0.1667, 0.5, 0.1667, 0.5833, 0.25, 0.5833, 0.25, 0.5833, 0.1667, 0.5833, 0.1667, 0.6667, 0.25, 0.6667, 0.25, 0.6667, 0.1667, 0.6667, 0.1667, 0.75, 0.25, 0.75, 0.3333, 0.5, 0.25, 0.5, 0.25, 0.5833, 0.3333, 0.5833, 0.3333, 0.5833, 0.25, 0.5833, 0.25, 0.6667, 0.3333, 0.6667, 0.3333, 0.6667, 0.25, 0.6667, 0.25, 0.75, 0.3333, 0.75, 0.4167, 0.5, 0.3333, 0.5, 0.3333, 0.5833, 0.4167, 0.5833, 0.4167, 0.5833, 0.3333, 0.5833, 0.3333, 0.6667, 0.4167, 0.6667, 0.4167, 0.6667, 0.3333, 0.6667, 0.3333, 0.75, 0.4167, 0.75, 0.5, 0.5, 0.4167, 0.5, 0.4167, 0.5833, 0.5, 0.5833, 0.5, 0.5833, 0.4167, 0.5833, 0.4167, 0.6667, 0.5, 0.6667, 0.5, 0.6667, 0.4167, 0.6667, 0.4167, 0.75, 0.5, 0.75, 0.5833, 0.5, 0.5, 0.5, 0.5, 0.5833, 0.5833, 0.5833, 0.5833, 0.5833, 0.5, 0.5833, 0.5, 0.6667, 0.5833, 0.6667, 0.5833, 0.6667, 0.5, 0.6667, 0.5, 0.75, 0.5833, 0.75, 0.6667, 0.5, 0.5833, 0.5, 0.5833, 0.5833, 0.6667, 0.5833, 0.6667, 0.5833, 0.5833, 0.5833, 0.5833, 0.6667, 0.6667, 0.6667, 0.6667, 0.6667, 0.5833, 0.6667, 0.5833, 0.75, 0.6667, 0.75, 0.75, 0.5, 0.6667, 0.5, 0.6667, 0.5833, 0.75, 0.5833, 0.75, 0.5833, 0.6667, 0.5833, 0.6667, 0.6667, 0.75, 0.6667, 0.75, 0.6667, 0.6667, 0.6667, 0.6667, 0.75, 0.75, 0.75, 0.8333, 0.5, 0.75, 0.5, 0.75, 0.5833, 0.8333, 0.5833, 0.8333, 0.5833, 0.75, 0.5833, 0.75, 0.6667, 0.8333, 0.6667, 0.8333, 0.6667, 0.75, 0.6667, 0.75, 0.75, 0.8333, 0.75, 0.9167, 0.5, 0.8333, 0.5, 0.8333, 0.5833, 0.9167, 0.5833, 0.9167, 0.5833, 0.8333, 0.5833, 0.8333, 0.6667, 0.9167, 0.6667, 0.9167, 0.6667, 0.8333, 0.6667, 0.8333, 0.75, 0.9167, 0.75, 1.0, 0.5, 0.9167, 0.5, 0.9167, 0.5833, 1.0, 0.5833, 1.0, 0.5833, 0.9167, 0.5833, 0.9167, 0.6667, 1.0, 0.6667, 1.0, 0.6667, 0.9167, 0.6667, 0.9167, 0.75, 1.0, 0.75, 0.0, 0.0, 0.0, 0.0, 0.0, 0.0, 0.0, 0.0, 0.0, 0.0, 0.0, 0.0, 0.0, 0.0, 0.0, 0.0, 0.0, 0.0, 0.0, 0.0, 0.0, 0.0, 0.0, 0.0, 0.0, 0.0, 0.0, 0.0, 0.0, 0.0, 0.0, 0.0, 0.0, 0.0, 0.0, 0.0, 0.0, 0.0, 0.0, 0.0, 0.0, 0.0, 0.0, 0.0, 0.0, 0.0, 0.0, 0.0, 0.0, 0.0, 0.0, 0.0, 0.0, 0.0, 0.0, 0.0, 0.0, 0.0, 0.0, 0.0, 0.0, 0.0, 0.0, 0.0, 0.0, 0.0, 0.0, 0.0, 0.0, 0.0, 0.0, 0.0, 0.0, 0.0, 0.0, 0.0, 0.0, 0.0, 0.0, 0.0, 0.0, 0.0, 0.0, 0.0, 0.0, 0.0, 0.0, 0.0, 0.0, 0.0, 0.0, 0.0, 0.0, 0.0, 0.0, 0.0, 0.0, 0.0, 0.0, 0.0, 0.0, 0.0, 0.0, 0.0, 0.0, 0.0, 0.0, 0.0, 0.0, 0.0, 0.0, 0.0, 0.0, 0.0, 0.0, 0.0, 0.0, 0.0, 0.0, 0.0, 0.0, 0.0, 0.0, 0.0, 0.0, 0.0, 0.0, 0.0, 0.0, 0.0, 0.0, 0.0, 0.0, 0.0, 0.0, 0.0, 0.0, 0.0, 0.0, 0.0, 0.0, 0.0, 0.0, 0.0, 0.0, 0.0, 0.0, 0.0, 0.0, 0.0, 0.0, 0.0, 0.0, 0.0, 0.0, 0.0, 0.0, 0.0, 0.0, 0.0, 0.0, 0.0, 0.0, 0.0, 0.0, 0.0, 0.0, 0.0, 0.0, 0.0, 0.0, 0.0, 0.0, 0.0, 0.0, 0.0, 0.0, 0.0, 0.0, 0.0, 0.0, 0.0, 0.0, 0.0, 0.0, 0.0, 0.0, 0.0, 0.0, 0.0, 0.0, 0.0, 0.0, 0.0, 0.0, 0.0, 0.0, 0.0, 0.0, 0.0, 0.0, 0.0, 0.0, 0.0, 0.0, 0.0, 0.0, 0.0, 0.0, 0.0, 0.0, 0.0, 0.0, 0.0, 0.0, 0.0])
me_circle_001.materials.append(mat_cannon_base)
me_circle_001.use_remesh_fix_poles = True
me_circle_001.use_remesh_preserve_attributes = False
me_circle_001.use_mirror_vertex_groups = False
me_circle_001.update()

# ---- objects
ob_cannon_base = bpy.data.objects.new('Cannon Base', me_circle)
ob_cannon = bpy.data.objects.new('Cannon', me_beziercurve)
ob_cannon_base_shaft = bpy.data.objects.new('Cannon Base Shaft', me_circle_001)

# ---- transforms, parenting, visibility, modifiers, constraints
ob_cannon_base.location = (0.0, 0.0, 0.0)
ob_cannon_base.rotation_euler = (1.571, -0.0, 0.0)
ob_cannon_base.scale = (0.5625, 0.5625, 0.5625)
ob_cannon_base.lineart.crease_threshold = 0.0
ob_cannon.parent = ob_cannon_base_shaft
ob_cannon.matrix_parent_inverse = Matrix(((1.778, 0.0, 0.0, -0.0), (0.0, -7.771e-08, 1.778, -0.75), (0.0, -1.778, -7.771e-08, 5.927e-08), (-0.0, 0.0, -0.0, 1.0)))
ob_cannon.location = (0.0, 1.49e-08, 0.4219)
ob_cannon.rotation_euler = (1.571, -0.0, 0.0)
ob_cannon.scale = (0.5625, 0.5625, 0.5625)
ob_cannon.lineart.crease_threshold = 0.0
ob_cannon_base_shaft.location = (0.0, 1.49e-08, 0.4219)
ob_cannon_base_shaft.rotation_euler = (1.571, -0.0, 0.0)
ob_cannon_base_shaft.scale = (0.5625, 0.5625, 0.5625)
ob_cannon_base_shaft.lineart.crease_threshold = 0.0

# ---- collection membership
scene.collection.objects.link(ob_cannon_base)
scene.collection.objects.link(ob_cannon)
scene.collection.objects.link(ob_cannon_base_shaft)

# ---- scene / render settings (as saved in the file)
scene.frame_start = 1; scene.frame_end = 250; scene.frame_set(1)
scene.render.engine = 'BLENDER_EEVEE_NEXT'
scene.cycles.use_denoising = False
scene.cycles.samples = 128
scene.cycles.sampling_pattern = 'TABULATED_SOBOL'
scene.cycles.use_adaptive_sampling = False
scene.cycles.use_light_tree = False
scene.view_settings.view_transform = 'Filmic'
bpy.context.view_layer.update()

# ---- added for rendering (the .blend has no active camera and no usable light): camera, sun
cam_auto = bpy.data.cameras.new('AutoCamera')
cam_auto.lens = 50.0
cam_auto.sensor_width = 36.0
cam_auto.clip_end = 1000.0
ob_auto_camera = bpy.data.objects.new('AutoCamera', cam_auto)
scene.collection.objects.link(ob_auto_camera)
ob_auto_camera.location = (1.64383, -2.17823, 1.82474)
ob_auto_camera.rotation_euler = (1.09748, -7.21219e-08, 0.694738)
scene.camera = ob_auto_camera
light_auto_sun = bpy.data.lights.new('AutoSun', 'SUN')
light_auto_sun.energy = 3.0
light_auto_sun.angle = 0.0523599
ob_auto_sun = bpy.data.objects.new('AutoSun', light_auto_sun)
scene.collection.objects.link(ob_auto_sun)
ob_auto_sun.rotation_euler = (0.872665, 0.174533, 0.523599)
bpy.context.view_layer.update()
